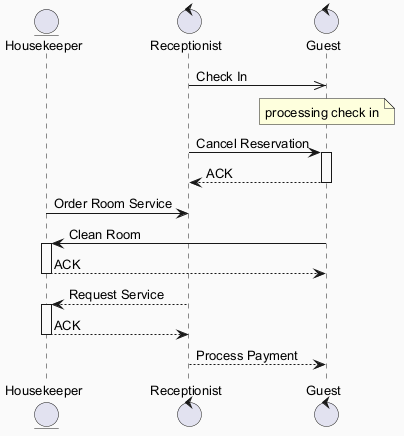

The diagram above was rendered by PlantUML. Its source (embedded in the PNG):
@startuml
skinparam backgroundColor #FAFAFA
skinparam classBackgroundColor #FFF3E0
skinparam classBorderColor #E65100
skinparam defaultFontSize 13
entity "Housekeeper" as H
control "Receptionist" as R
control "Guest" as G
R ->> G : Check In
note over G : processing check in
R -> G : Cancel Reservation
activate G
G --> R : ACK
deactivate G
H -> R : Order Room Service
G -> H : Clean Room
activate H
H --> G : ACK
deactivate H
R --> H : Request Service
activate H
H --> R : ACK
deactivate H
R --> G : Process Payment
@enduml